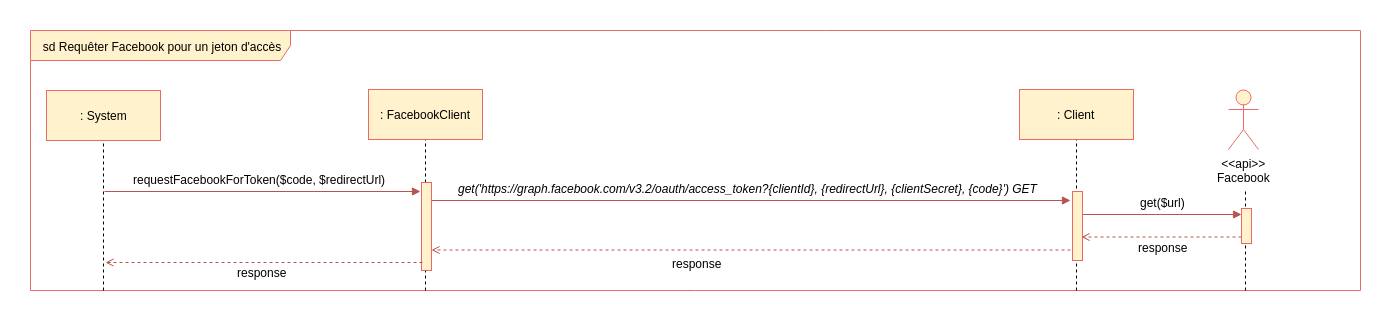

The diagram above was exported from draw.io. Its source (the exported page's mxGraphModel, read from the mxfile embedded in the PNG):
<mxGraphModel dx="1562" dy="771" grid="1" gridSize="10" guides="1" tooltips="1" connect="1" arrows="1" fold="1" page="1" pageScale="1" pageWidth="827" pageHeight="1169" background="#ffffff" math="0" shadow="0">
  <root>
    <mxCell id="0" />
    <mxCell id="1" parent="0" />
    <mxCell id="2" value="sd Requêter Facebook pour un jeton d'accès&lt;br&gt;" style="shape=umlFrame;whiteSpace=wrap;html=1;width=260;height=30;fillColor=#fff2cc;strokeColor=#EA6B66;" parent="1" vertex="1">
      <mxGeometry x="50" y="130" width="1330" height="260" as="geometry" />
    </mxCell>
    <mxCell id="45" value="" style="endArrow=none;dashed=1;html=1;entryX=0.5;entryY=1;exitX=0.197;exitY=1.001;exitPerimeter=0;" parent="1" edge="1">
      <mxGeometry width="50" height="50" relative="1" as="geometry">
        <mxPoint x="445" y="390" as="sourcePoint" />
        <mxPoint x="445" y="235.33333333333348" as="targetPoint" />
      </mxGeometry>
    </mxCell>
    <mxCell id="459" value="" style="endArrow=none;dashed=1;html=1;entryX=0.5;entryY=1;exitX=0.318;exitY=1.001;exitPerimeter=0;" parent="1" edge="1">
      <mxGeometry width="50" height="50" relative="1" as="geometry">
        <mxPoint x="1265" y="390" as="sourcePoint" />
        <mxPoint x="1265" y="291" as="targetPoint" />
      </mxGeometry>
    </mxCell>
    <mxCell id="28" value="" style="endArrow=none;dashed=1;html=1;entryX=0.5;entryY=1;" parent="1" edge="1">
      <mxGeometry width="50" height="50" relative="1" as="geometry">
        <mxPoint x="123" y="390" as="sourcePoint" />
        <mxPoint x="123" y="232" as="targetPoint" />
      </mxGeometry>
    </mxCell>
    <mxCell id="44" value=": FacebookClient" style="html=1;fillColor=#fff2cc;strokeColor=#EA6B66;" parent="1" vertex="1">
      <mxGeometry x="388" y="189" width="114" height="50" as="geometry" />
    </mxCell>
    <mxCell id="51" value="" style="html=1;points=[];perimeter=orthogonalPerimeter;fillColor=#fff2cc;strokeColor=#EA6B66;" parent="1" vertex="1">
      <mxGeometry x="441" y="282" width="10" height="88" as="geometry" />
    </mxCell>
    <mxCell id="129" value="" style="endArrow=block;html=1;endFill=1;fillColor=#f8cecc;strokeColor=#b85450;" parent="1" edge="1">
      <mxGeometry width="50" height="50" relative="1" as="geometry">
        <mxPoint x="124" y="291" as="sourcePoint" />
        <mxPoint x="440" y="291" as="targetPoint" />
      </mxGeometry>
    </mxCell>
    <mxCell id="27" value=": System" style="html=1;fillColor=#fff2cc;strokeColor=#EA6B66;" parent="1" vertex="1">
      <mxGeometry x="66" y="190" width="114" height="50" as="geometry" />
    </mxCell>
    <mxCell id="458" value="" style="endArrow=none;dashed=1;html=1;entryX=0.5;entryY=1;" parent="1" edge="1">
      <mxGeometry width="50" height="50" relative="1" as="geometry">
        <mxPoint x="1096" y="390" as="sourcePoint" />
        <mxPoint x="1096" y="222.82352941176487" as="targetPoint" />
      </mxGeometry>
    </mxCell>
    <mxCell id="456" value=": Client" style="html=1;fillColor=#fff2cc;strokeColor=#EA6B66;" parent="1" vertex="1">
      <mxGeometry x="1039" y="189" width="114" height="50" as="geometry" />
    </mxCell>
    <mxCell id="a3CNiZTT-CJZAAKLvd5j-590" value="requestFacebookForToken($code, $redirectUrl)" style="text;html=1;resizable=0;points=[];autosize=1;align=left;verticalAlign=top;spacingTop=-4;" parent="1" vertex="1">
      <mxGeometry x="151" y="270" width="270" height="20" as="geometry" />
    </mxCell>
    <mxCell id="a3CNiZTT-CJZAAKLvd5j-623" value="" style="endArrow=open;html=1;endFill=0;fillColor=#f8cecc;strokeColor=#b85450;dashed=1;exitX=0.7;exitY=0.804;exitPerimeter=0;" parent="1" edge="1">
      <mxGeometry width="50" height="50" relative="1" as="geometry">
        <mxPoint x="1261" y="336.5" as="sourcePoint" />
        <mxPoint x="1101" y="336.5" as="targetPoint" />
      </mxGeometry>
    </mxCell>
    <mxCell id="a3CNiZTT-CJZAAKLvd5j-625" value="" style="html=1;points=[];perimeter=orthogonalPerimeter;fillColor=#fff2cc;strokeColor=#EA6B66;" parent="1" vertex="1">
      <mxGeometry x="1261" y="308" width="10" height="35" as="geometry" />
    </mxCell>
    <mxCell id="a3CNiZTT-CJZAAKLvd5j-626" value="" style="endArrow=block;html=1;endFill=1;fillColor=#f8cecc;strokeColor=#b85450;entryX=0.15;entryY=0.221;entryPerimeter=0;" parent="1" edge="1">
      <mxGeometry width="50" height="50" relative="1" as="geometry">
        <mxPoint x="1099" y="314" as="sourcePoint" />
        <mxPoint x="1261" y="314" as="targetPoint" />
      </mxGeometry>
    </mxCell>
    <mxCell id="a3CNiZTT-CJZAAKLvd5j-647" value="&amp;lt;&amp;lt;api&amp;gt;&amp;gt;&lt;br&gt;Facebook&lt;br&gt;" style="shape=umlActor;verticalLabelPosition=bottom;labelBackgroundColor=#ffffff;verticalAlign=top;html=1;fillColor=#fff2cc;strokeColor=#EA6B66;" parent="1" vertex="1">
      <mxGeometry x="1248" y="189" width="30" height="60" as="geometry" />
    </mxCell>
    <mxCell id="a3CNiZTT-CJZAAKLvd5j-650" value="&lt;div&gt;&lt;span&gt;get('https://graph.facebook.com/v3.2/oauth/access_token?{clientId}, {redirectUrl}, {clientSecret}, {code}') GET&lt;/span&gt;&lt;/div&gt;" style="text;html=1;resizable=0;points=[];autosize=1;align=left;verticalAlign=top;spacingTop=-4;fontStyle=2" parent="1" vertex="1">
      <mxGeometry x="476" y="279" width="590" height="20" as="geometry" />
    </mxCell>
    <mxCell id="a3CNiZTT-CJZAAKLvd5j-651" value="" style="endArrow=block;html=1;endFill=1;fillColor=#f8cecc;strokeColor=#b85450;" parent="1" edge="1">
      <mxGeometry width="50" height="50" relative="1" as="geometry">
        <mxPoint x="451" y="300" as="sourcePoint" />
        <mxPoint x="1090" y="300" as="targetPoint" />
      </mxGeometry>
    </mxCell>
    <mxCell id="463" value="" style="html=1;points=[];perimeter=orthogonalPerimeter;fillColor=#fff2cc;strokeColor=#EA6B66;" parent="1" vertex="1">
      <mxGeometry x="1092" y="291" width="10" height="69" as="geometry" />
    </mxCell>
    <mxCell id="a3CNiZTT-CJZAAKLvd5j-652" value="get($url)" style="text;html=1;resizable=0;points=[];autosize=1;align=left;verticalAlign=top;spacingTop=-4;" parent="1" vertex="1">
      <mxGeometry x="1157.5" y="293.5" width="60" height="20" as="geometry" />
    </mxCell>
    <mxCell id="a3CNiZTT-CJZAAKLvd5j-653" value="response" style="text;html=1;resizable=0;points=[];autosize=1;align=left;verticalAlign=top;spacingTop=-4;" parent="1" vertex="1">
      <mxGeometry x="1155.5" y="338" width="60" height="20" as="geometry" />
    </mxCell>
    <mxCell id="a3CNiZTT-CJZAAKLvd5j-654" value="" style="endArrow=open;html=1;endFill=0;fillColor=#f8cecc;strokeColor=#b85450;dashed=1;exitX=0.7;exitY=0.804;exitPerimeter=0;" parent="1" edge="1">
      <mxGeometry width="50" height="50" relative="1" as="geometry">
        <mxPoint x="1090" y="349.5" as="sourcePoint" />
        <mxPoint x="451" y="349.5" as="targetPoint" />
      </mxGeometry>
    </mxCell>
    <mxCell id="a3CNiZTT-CJZAAKLvd5j-655" value="response" style="text;html=1;resizable=0;points=[];autosize=1;align=left;verticalAlign=top;spacingTop=-4;" parent="1" vertex="1">
      <mxGeometry x="690" y="354" width="60" height="20" as="geometry" />
    </mxCell>
    <mxCell id="a3CNiZTT-CJZAAKLvd5j-656" value="" style="endArrow=open;html=1;endFill=0;fillColor=#f8cecc;strokeColor=#b85450;dashed=1;exitX=0.7;exitY=0.804;exitPerimeter=0;" parent="1" edge="1">
      <mxGeometry width="50" height="50" relative="1" as="geometry">
        <mxPoint x="442" y="362" as="sourcePoint" />
        <mxPoint x="125" y="362" as="targetPoint" />
      </mxGeometry>
    </mxCell>
    <mxCell id="a3CNiZTT-CJZAAKLvd5j-657" value="response" style="text;html=1;resizable=0;points=[];autosize=1;align=left;verticalAlign=top;spacingTop=-4;" parent="1" vertex="1">
      <mxGeometry x="255" y="363" width="60" height="20" as="geometry" />
    </mxCell>
  </root>
</mxGraphModel>